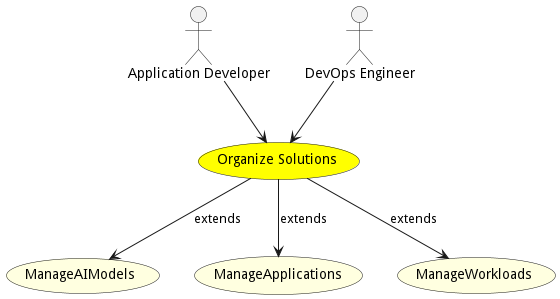

The diagram above was rendered by PlantUML. Its source (embedded in the PNG):
@startuml


usecase "Organize Solutions" as OrganizeSolutions #yellow

Actor "Application Developer" as ApplicationDeveloper

ApplicationDeveloper --> OrganizeSolutions

Actor "DevOps Engineer" as DevOpsEngineer

DevOpsEngineer --> OrganizeSolutions







usecase "ManageAIModels" as ManageAIModels #lightyellow

OrganizeSolutions --> ManageAIModels : extends

usecase "ManageApplications" as ManageApplications #lightyellow

OrganizeSolutions --> ManageApplications : extends

usecase "ManageWorkloads" as ManageWorkloads #lightyellow

OrganizeSolutions --> ManageWorkloads : extends





@enduml